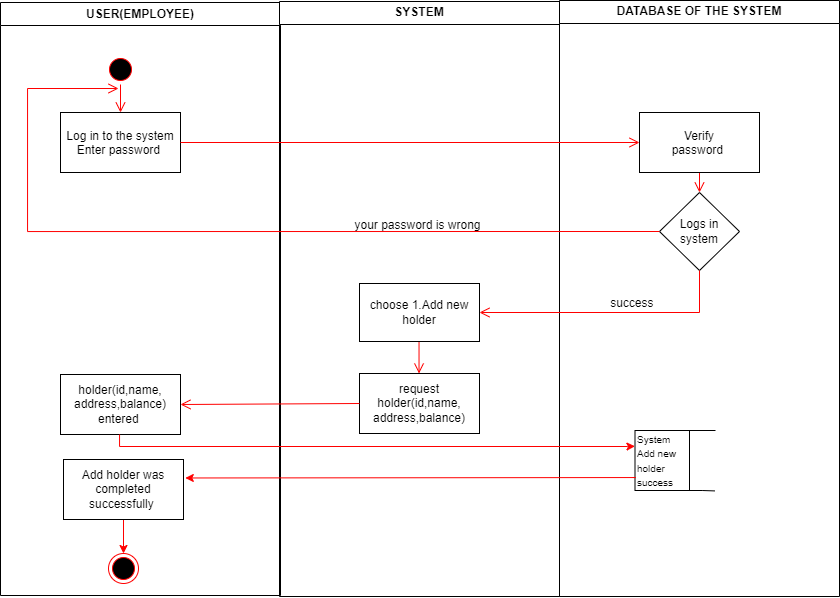

The diagram above was exported from draw.io. Its source (the exported page's mxGraphModel, read from the mxfile embedded in the PNG):
<mxGraphModel dx="1091" dy="638" grid="0" gridSize="10" guides="1" tooltips="1" connect="1" arrows="1" fold="1" page="1" pageScale="1" pageWidth="1169" pageHeight="826" background="#ffffff" math="0" shadow="0">
  <root>
    <mxCell id="0" />
    <mxCell id="1" parent="0" />
    <mxCell id="nUo2PJsoR4cVEJ6BbdiY-1" value="USER(EMPLOYEE)" style="swimlane;whiteSpace=wrap" parent="1" vertex="1">
      <mxGeometry x="161" y="162" width="280" height="593" as="geometry" />
    </mxCell>
    <mxCell id="nUo2PJsoR4cVEJ6BbdiY-2" style="edgeStyle=none;shape=connector;rounded=0;orthogonalLoop=1;jettySize=auto;html=1;exitX=0.5;exitY=1;exitDx=0;exitDy=0;entryX=0.5;entryY=0;entryDx=0;entryDy=0;labelBackgroundColor=default;strokeColor=#FF0000;fontFamily=Helvetica;fontSize=12;fontColor=default;endArrow=open;endFill=1;endSize=8;elbow=horizontal;" parent="nUo2PJsoR4cVEJ6BbdiY-1" source="nUo2PJsoR4cVEJ6BbdiY-3" target="nUo2PJsoR4cVEJ6BbdiY-4" edge="1">
      <mxGeometry relative="1" as="geometry" />
    </mxCell>
    <mxCell id="nUo2PJsoR4cVEJ6BbdiY-3" value="" style="ellipse;shape=startState;fillColor=#000000;strokeColor=#ff0000;" parent="nUo2PJsoR4cVEJ6BbdiY-1" vertex="1">
      <mxGeometry x="105" y="52" width="30" height="30" as="geometry" />
    </mxCell>
    <mxCell id="nUo2PJsoR4cVEJ6BbdiY-4" value="Log in to the system&#10;Enter password " style="rounded=0;" parent="nUo2PJsoR4cVEJ6BbdiY-1" vertex="1">
      <mxGeometry x="60" y="110" width="120" height="60" as="geometry" />
    </mxCell>
    <mxCell id="nUo2PJsoR4cVEJ6BbdiY-6" value="holder(id,name,&lt;br style=&quot;border-color: var(--border-color);&quot;&gt;address,balance)&lt;br&gt;entered&amp;nbsp;" style="rounded=0;whiteSpace=wrap;html=1;strokeColor=default;fontFamily=Helvetica;fontSize=12;fontColor=default;fillColor=default;" parent="nUo2PJsoR4cVEJ6BbdiY-1" vertex="1">
      <mxGeometry x="60" y="372" width="120" height="60" as="geometry" />
    </mxCell>
    <mxCell id="nJP9ymeOJFXbR5Rz-mnY-9" value="" style="rounded=0;orthogonalLoop=1;jettySize=auto;html=1;strokeColor=#FF0000;" parent="nUo2PJsoR4cVEJ6BbdiY-1" source="nJP9ymeOJFXbR5Rz-mnY-5" target="nJP9ymeOJFXbR5Rz-mnY-7" edge="1">
      <mxGeometry relative="1" as="geometry" />
    </mxCell>
    <mxCell id="nJP9ymeOJFXbR5Rz-mnY-5" value="Add holder was completed successfully&amp;nbsp;" style="rounded=0;whiteSpace=wrap;html=1;strokeColor=default;fontFamily=Helvetica;fontSize=12;fontColor=default;fillColor=default;" parent="nUo2PJsoR4cVEJ6BbdiY-1" vertex="1">
      <mxGeometry x="63" y="457" width="120" height="60" as="geometry" />
    </mxCell>
    <mxCell id="nJP9ymeOJFXbR5Rz-mnY-7" value="" style="ellipse;html=1;shape=endState;fillColor=#000000;strokeColor=#ff0000;fontFamily=Helvetica;fontSize=12;fontColor=default;" parent="nUo2PJsoR4cVEJ6BbdiY-1" vertex="1">
      <mxGeometry x="108" y="551" width="30" height="30" as="geometry" />
    </mxCell>
    <mxCell id="nUo2PJsoR4cVEJ6BbdiY-11" value="SYSTEM" style="swimlane;whiteSpace=wrap" parent="1" vertex="1">
      <mxGeometry x="440" y="161" width="280" height="595" as="geometry" />
    </mxCell>
    <mxCell id="nUo2PJsoR4cVEJ6BbdiY-12" style="edgeStyle=elbowEdgeStyle;shape=connector;rounded=0;orthogonalLoop=1;jettySize=auto;elbow=horizontal;html=1;labelBackgroundColor=default;strokeColor=#FF0000;fontFamily=Helvetica;fontSize=12;fontColor=default;endArrow=open;endFill=1;endSize=8;entryX=0.5;entryY=0;entryDx=0;entryDy=0;" parent="nUo2PJsoR4cVEJ6BbdiY-11" source="nUo2PJsoR4cVEJ6BbdiY-13" target="nUo2PJsoR4cVEJ6BbdiY-14" edge="1">
      <mxGeometry relative="1" as="geometry">
        <mxPoint x="125.5" y="222" as="targetPoint" />
      </mxGeometry>
    </mxCell>
    <mxCell id="nUo2PJsoR4cVEJ6BbdiY-13" value="choose 1.Add new holder" style="rounded=0;whiteSpace=wrap;html=1;strokeColor=default;fontFamily=Helvetica;fontSize=12;fontColor=default;fillColor=default;" parent="nUo2PJsoR4cVEJ6BbdiY-11" vertex="1">
      <mxGeometry x="80" y="282" width="120" height="58" as="geometry" />
    </mxCell>
    <mxCell id="nUo2PJsoR4cVEJ6BbdiY-14" value="request holder(id,name,&lt;br&gt;address,balance)" style="rounded=0;whiteSpace=wrap;html=1;strokeColor=default;fontFamily=Helvetica;fontSize=12;fontColor=default;fillColor=default;align=center;" parent="nUo2PJsoR4cVEJ6BbdiY-11" vertex="1">
      <mxGeometry x="80" y="372" width="120" height="60" as="geometry" />
    </mxCell>
    <mxCell id="nUo2PJsoR4cVEJ6BbdiY-15" value="your password is wrong" style="text;html=1;align=center;verticalAlign=middle;resizable=0;points=[];autosize=1;strokeColor=none;fillColor=none;fontSize=12;fontFamily=Helvetica;fontColor=default;" parent="nUo2PJsoR4cVEJ6BbdiY-11" vertex="1">
      <mxGeometry x="66" y="211" width="144" height="26" as="geometry" />
    </mxCell>
    <mxCell id="nUo2PJsoR4cVEJ6BbdiY-16" value="DATABASE OF THE SYSTEM" style="swimlane;whiteSpace=wrap" parent="1" vertex="1">
      <mxGeometry x="720" y="160" width="280" height="596" as="geometry" />
    </mxCell>
    <mxCell id="nUo2PJsoR4cVEJ6BbdiY-17" style="edgeStyle=elbowEdgeStyle;shape=connector;rounded=0;orthogonalLoop=1;jettySize=auto;elbow=horizontal;html=1;exitX=1;exitY=0;exitDx=0;exitDy=0;labelBackgroundColor=default;strokeColor=#000000;fontFamily=Helvetica;fontSize=12;fontColor=default;endArrow=none;endFill=0;endSize=8;" parent="nUo2PJsoR4cVEJ6BbdiY-16" source="nUo2PJsoR4cVEJ6BbdiY-20" edge="1">
      <mxGeometry relative="1" as="geometry">
        <mxPoint x="155.5" y="431" as="targetPoint" />
        <Array as="points">
          <mxPoint x="156" y="430" />
        </Array>
      </mxGeometry>
    </mxCell>
    <mxCell id="nUo2PJsoR4cVEJ6BbdiY-18" style="edgeStyle=elbowEdgeStyle;shape=connector;rounded=0;orthogonalLoop=1;jettySize=auto;elbow=horizontal;html=1;exitX=1;exitY=1;exitDx=0;exitDy=0;labelBackgroundColor=default;strokeColor=#000000;fontFamily=Helvetica;fontSize=12;fontColor=default;endArrow=none;endFill=0;endSize=8;" parent="nUo2PJsoR4cVEJ6BbdiY-16" source="nUo2PJsoR4cVEJ6BbdiY-20" edge="1">
      <mxGeometry relative="1" as="geometry">
        <mxPoint x="155.5" y="490.42105263157896" as="targetPoint" />
      </mxGeometry>
    </mxCell>
    <mxCell id="nUo2PJsoR4cVEJ6BbdiY-20" value="&lt;font style=&quot;font-size: 10px;&quot;&gt;System&lt;br&gt;Add new&amp;nbsp;&lt;br&gt;holder&lt;br&gt;success&amp;nbsp;&lt;br&gt;&lt;/font&gt;" style="rounded=0;whiteSpace=wrap;html=1;strokeColor=default;fontFamily=Helvetica;fontSize=12;fontColor=default;fillColor=default;align=left;" parent="nUo2PJsoR4cVEJ6BbdiY-16" vertex="1">
      <mxGeometry x="75.5" y="430" width="54.5" height="60" as="geometry" />
    </mxCell>
    <mxCell id="nUo2PJsoR4cVEJ6BbdiY-22" style="edgeStyle=none;shape=connector;rounded=0;orthogonalLoop=1;jettySize=auto;html=1;exitX=0.5;exitY=1;exitDx=0;exitDy=0;labelBackgroundColor=default;strokeColor=#FF0000;fontFamily=Helvetica;fontSize=12;fontColor=default;endArrow=open;endFill=1;endSize=8;elbow=horizontal;" parent="nUo2PJsoR4cVEJ6BbdiY-16" source="nUo2PJsoR4cVEJ6BbdiY-23" target="nUo2PJsoR4cVEJ6BbdiY-24" edge="1">
      <mxGeometry relative="1" as="geometry" />
    </mxCell>
    <mxCell id="nUo2PJsoR4cVEJ6BbdiY-23" value="Verify &#10;password " style="rounded=0;align=center;verticalAlign=middle;" parent="nUo2PJsoR4cVEJ6BbdiY-16" vertex="1">
      <mxGeometry x="80" y="112" width="120" height="60" as="geometry" />
    </mxCell>
    <mxCell id="nUo2PJsoR4cVEJ6BbdiY-24" value="Logs in&lt;br&gt;system" style="rhombus;whiteSpace=wrap;html=1;strokeColor=default;fontFamily=Helvetica;fontSize=12;fontColor=default;fillColor=default;" parent="nUo2PJsoR4cVEJ6BbdiY-16" vertex="1">
      <mxGeometry x="100" y="192" width="80" height="78" as="geometry" />
    </mxCell>
    <mxCell id="nUo2PJsoR4cVEJ6BbdiY-25" style="shape=connector;rounded=0;orthogonalLoop=1;jettySize=auto;html=1;labelBackgroundColor=default;strokeColor=#FF0000;fontFamily=Helvetica;fontSize=12;fontColor=default;endArrow=open;endFill=1;endSize=8;exitX=0;exitY=0.5;exitDx=0;exitDy=0;edgeStyle=orthogonalEdgeStyle;elbow=vertical;" parent="1" source="nUo2PJsoR4cVEJ6BbdiY-24" edge="1">
      <mxGeometry relative="1" as="geometry">
        <mxPoint x="825" y="406" as="sourcePoint" />
        <mxPoint x="279" y="248" as="targetPoint" />
        <Array as="points">
          <mxPoint x="188" y="391" />
          <mxPoint x="188" y="248" />
        </Array>
      </mxGeometry>
    </mxCell>
    <mxCell id="nUo2PJsoR4cVEJ6BbdiY-26" style="shape=connector;rounded=0;orthogonalLoop=1;jettySize=auto;elbow=horizontal;html=1;exitX=0;exitY=0.5;exitDx=0;exitDy=0;labelBackgroundColor=default;strokeColor=#FF0000;fontFamily=Helvetica;fontSize=12;fontColor=default;endArrow=open;endFill=1;endSize=8;entryX=1;entryY=0.5;entryDx=0;entryDy=0;" parent="1" source="nUo2PJsoR4cVEJ6BbdiY-14" target="nUo2PJsoR4cVEJ6BbdiY-6" edge="1">
      <mxGeometry relative="1" as="geometry">
        <mxPoint x="355" y="512" as="targetPoint" />
      </mxGeometry>
    </mxCell>
    <mxCell id="nUo2PJsoR4cVEJ6BbdiY-27" style="shape=connector;rounded=0;orthogonalLoop=1;jettySize=auto;elbow=horizontal;html=1;exitX=1;exitY=0.5;exitDx=0;exitDy=0;labelBackgroundColor=default;strokeColor=#FF0000;fontFamily=Helvetica;fontSize=12;fontColor=default;endArrow=open;endFill=1;endSize=8;entryX=0;entryY=0.5;entryDx=0;entryDy=0;" parent="1" source="nUo2PJsoR4cVEJ6BbdiY-4" target="nUo2PJsoR4cVEJ6BbdiY-23" edge="1">
      <mxGeometry relative="1" as="geometry">
        <mxPoint x="805" y="300" as="targetPoint" />
      </mxGeometry>
    </mxCell>
    <mxCell id="nUo2PJsoR4cVEJ6BbdiY-28" style="edgeStyle=none;shape=connector;rounded=0;orthogonalLoop=1;jettySize=auto;html=1;exitX=0.5;exitY=1;exitDx=0;exitDy=0;labelBackgroundColor=default;strokeColor=#FF0000;fontFamily=Helvetica;fontSize=12;fontColor=default;endArrow=open;endFill=1;endSize=8;elbow=horizontal;entryX=1;entryY=0.5;entryDx=0;entryDy=0;" parent="1" source="nUo2PJsoR4cVEJ6BbdiY-24" target="nUo2PJsoR4cVEJ6BbdiY-13" edge="1">
      <mxGeometry relative="1" as="geometry">
        <mxPoint x="675" y="472" as="targetPoint" />
        <Array as="points">
          <mxPoint x="860" y="472" />
        </Array>
      </mxGeometry>
    </mxCell>
    <mxCell id="nUo2PJsoR4cVEJ6BbdiY-29" value="success&amp;nbsp;" style="edgeLabel;html=1;align=center;verticalAlign=middle;resizable=0;points=[];fontSize=12;fontFamily=Helvetica;fontColor=default;" parent="nUo2PJsoR4cVEJ6BbdiY-28" vertex="1" connectable="0">
      <mxGeometry x="-0.17" y="1" relative="1" as="geometry">
        <mxPoint y="-11" as="offset" />
      </mxGeometry>
    </mxCell>
    <mxCell id="nJP9ymeOJFXbR5Rz-mnY-2" style="edgeStyle=orthogonalEdgeStyle;rounded=0;orthogonalLoop=1;jettySize=auto;html=1;strokeColor=#ff0000;entryX=-0.001;entryY=0.263;entryDx=0;entryDy=0;entryPerimeter=0;" parent="1" source="nUo2PJsoR4cVEJ6BbdiY-6" target="nUo2PJsoR4cVEJ6BbdiY-20" edge="1">
      <mxGeometry relative="1" as="geometry">
        <mxPoint x="788" y="605" as="targetPoint" />
        <Array as="points">
          <mxPoint x="280" y="606" />
          <mxPoint x="788" y="606" />
        </Array>
      </mxGeometry>
    </mxCell>
    <mxCell id="nJP9ymeOJFXbR5Rz-mnY-4" style="edgeStyle=orthogonalEdgeStyle;rounded=0;orthogonalLoop=1;jettySize=auto;html=1;entryX=1.015;entryY=0.308;entryDx=0;entryDy=0;entryPerimeter=0;strokeColor=#FF0000;" parent="1" target="nJP9ymeOJFXbR5Rz-mnY-5" edge="1">
      <mxGeometry relative="1" as="geometry">
        <mxPoint x="344" y="635" as="targetPoint" />
        <mxPoint x="793" y="637" as="sourcePoint" />
        <Array as="points">
          <mxPoint x="796" y="637" />
          <mxPoint x="570" y="637" />
        </Array>
      </mxGeometry>
    </mxCell>
  </root>
</mxGraphModel>